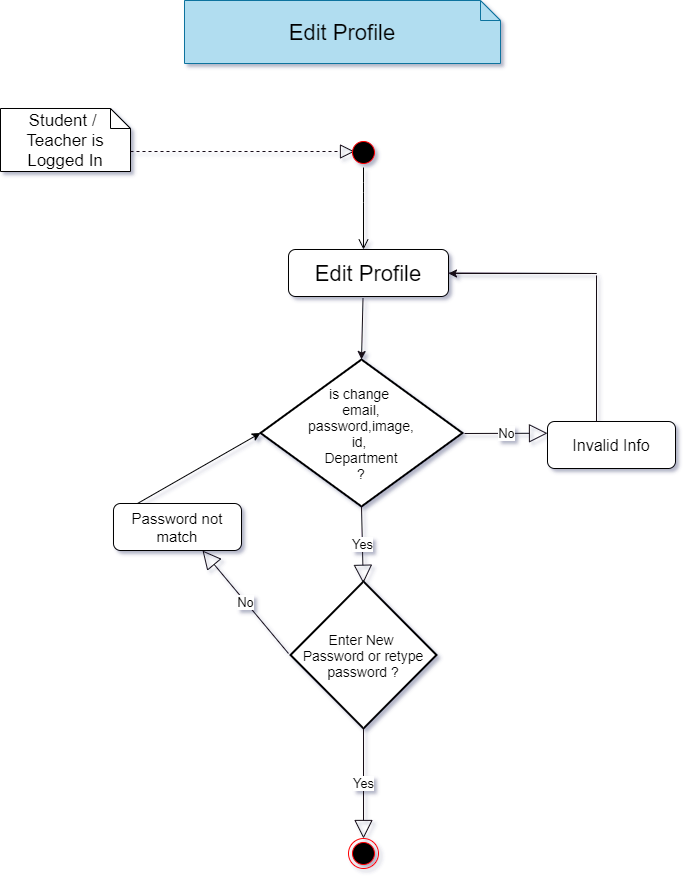

The diagram above was exported from draw.io. Its source (the exported page's mxGraphModel, read from the mxfile embedded in the PNG):
<mxGraphModel dx="1019" dy="555" grid="0" gridSize="10" guides="1" tooltips="1" connect="1" arrows="1" fold="1" page="1" pageScale="1" pageWidth="827" pageHeight="1169" background="#FFFFFF" math="0" shadow="1">
  <root>
    <mxCell id="0" />
    <mxCell id="1" parent="0" />
    <mxCell id="GL3FO_58xHhXgn8-ZR1g-19" value="&lt;span style=&quot;font-size: 22px&quot;&gt;Edit Profile&lt;/span&gt;" style="shape=note;size=20;whiteSpace=wrap;html=1;fillColor=#b1ddf0;strokeColor=#10739e;" parent="1" vertex="1">
      <mxGeometry x="246" y="117" width="316" height="63" as="geometry" />
    </mxCell>
    <mxCell id="GL3FO_58xHhXgn8-ZR1g-20" value="&lt;font style=&quot;font-size: 17px&quot;&gt;Student / &lt;br&gt;Teacher is Logged In&lt;/font&gt;" style="shape=note;size=20;whiteSpace=wrap;html=1;" parent="1" vertex="1">
      <mxGeometry x="62" y="225" width="130" height="63" as="geometry" />
    </mxCell>
    <mxCell id="GL3FO_58xHhXgn8-ZR1g-28" value="" style="endArrow=block;dashed=1;endFill=0;endSize=12;html=1;strokeColor=#140D19;" parent="1" edge="1">
      <mxGeometry width="160" relative="1" as="geometry">
        <mxPoint x="192" y="268" as="sourcePoint" />
        <mxPoint x="416" y="268" as="targetPoint" />
      </mxGeometry>
    </mxCell>
    <mxCell id="GL3FO_58xHhXgn8-ZR1g-34" value="" style="ellipse;html=1;shape=startState;fillColor=#000000;strokeColor=#ff0000;" parent="1" vertex="1">
      <mxGeometry x="410" y="254" width="30" height="30" as="geometry" />
    </mxCell>
    <mxCell id="GL3FO_58xHhXgn8-ZR1g-35" value="" style="edgeStyle=orthogonalEdgeStyle;html=1;verticalAlign=bottom;endArrow=open;endSize=8;" parent="1" source="GL3FO_58xHhXgn8-ZR1g-34" edge="1">
      <mxGeometry relative="1" as="geometry">
        <mxPoint x="425" y="366" as="targetPoint" />
        <Array as="points">
          <mxPoint x="425" y="309" />
          <mxPoint x="425" y="309" />
        </Array>
      </mxGeometry>
    </mxCell>
    <mxCell id="GL3FO_58xHhXgn8-ZR1g-36" value="&lt;span style=&quot;font-size: 22px&quot;&gt;Edit Profile&lt;/span&gt;" style="shape=rect;html=1;rounded=1;whiteSpace=wrap;align=center;" parent="1" vertex="1">
      <mxGeometry x="350" y="366" width="160" height="47" as="geometry" />
    </mxCell>
    <mxCell id="GL3FO_58xHhXgn8-ZR1g-39" value="" style="endArrow=classic;html=1;strokeColor=#140D19;entryX=0.5;entryY=0;entryDx=0;entryDy=0;entryPerimeter=0;" parent="1" target="GL3FO_58xHhXgn8-ZR1g-43" edge="1">
      <mxGeometry width="50" height="50" relative="1" as="geometry">
        <mxPoint x="424.5" y="415" as="sourcePoint" />
        <mxPoint x="424.5" y="499" as="targetPoint" />
      </mxGeometry>
    </mxCell>
    <mxCell id="GL3FO_58xHhXgn8-ZR1g-41" value="" style="endArrow=classic;html=1;strokeColor=#140D19;exitX=1;exitY=0.5;exitDx=0;exitDy=0;" parent="1" source="GL3FO_58xHhXgn8-ZR1g-36" edge="1">
      <mxGeometry width="50" height="50" relative="1" as="geometry">
        <mxPoint x="669" y="345" as="sourcePoint" />
        <mxPoint x="510" y="390" as="targetPoint" />
        <Array as="points">
          <mxPoint x="663" y="390" />
        </Array>
      </mxGeometry>
    </mxCell>
    <mxCell id="GL3FO_58xHhXgn8-ZR1g-43" value="&lt;font style=&quot;font-size: 14px&quot;&gt;is change &lt;br&gt;email,&lt;br&gt;password,image,&lt;br&gt;id, &lt;br&gt;Department&lt;br&gt;?&lt;br&gt;&lt;/font&gt;" style="strokeWidth=2;html=1;shape=mxgraph.flowchart.decision;whiteSpace=wrap;" parent="1" vertex="1">
      <mxGeometry x="322" y="476" width="202" height="147" as="geometry" />
    </mxCell>
    <mxCell id="GL3FO_58xHhXgn8-ZR1g-45" value="No" style="endArrow=block;endSize=16;endFill=0;html=1;strokeColor=#140D19;entryX=0;entryY=0.25;entryDx=0;entryDy=0;fontSize=13;" parent="1" target="GL3FO_58xHhXgn8-ZR1g-46" edge="1">
      <mxGeometry width="160" relative="1" as="geometry">
        <mxPoint x="526" y="550" as="sourcePoint" />
        <mxPoint x="574" y="551" as="targetPoint" />
      </mxGeometry>
    </mxCell>
    <mxCell id="GL3FO_58xHhXgn8-ZR1g-46" value="&lt;span style=&quot;font-size: 16px&quot;&gt;Invalid Info&lt;/span&gt;" style="shape=rect;html=1;rounded=1;whiteSpace=wrap;align=center;" parent="1" vertex="1">
      <mxGeometry x="609" y="538" width="128" height="47" as="geometry" />
    </mxCell>
    <mxCell id="GL3FO_58xHhXgn8-ZR1g-51" value="" style="endArrow=none;html=1;strokeColor=#140D19;" parent="1" edge="1">
      <mxGeometry width="50" height="50" relative="1" as="geometry">
        <mxPoint x="658" y="538" as="sourcePoint" />
        <mxPoint x="658" y="392" as="targetPoint" />
      </mxGeometry>
    </mxCell>
    <mxCell id="GL3FO_58xHhXgn8-ZR1g-54" value="Yes" style="endArrow=block;endSize=16;endFill=0;html=1;strokeColor=#140D19;exitX=0.5;exitY=1;exitDx=0;exitDy=0;exitPerimeter=0;entryX=0.436;entryY=0.038;entryDx=0;entryDy=0;entryPerimeter=0;fontSize=13;" parent="1" source="GL3FO_58xHhXgn8-ZR1g-43" edge="1">
      <mxGeometry width="160" relative="1" as="geometry">
        <mxPoint x="428" y="655.25" as="sourcePoint" />
        <mxPoint x="424.808" y="699.7860000000001" as="targetPoint" />
      </mxGeometry>
    </mxCell>
    <mxCell id="GL3FO_58xHhXgn8-ZR1g-56" value="" style="endArrow=classic;html=1;strokeColor=#140D19;entryX=0.5;entryY=0;entryDx=0;entryDy=0;entryPerimeter=0;" parent="1" edge="1">
      <mxGeometry width="50" height="50" relative="1" as="geometry">
        <mxPoint x="428" y="744" as="sourcePoint" />
        <mxPoint x="427.5" y="817" as="targetPoint" />
      </mxGeometry>
    </mxCell>
    <mxCell id="GL3FO_58xHhXgn8-ZR1g-58" value="" style="ellipse;html=1;shape=endState;fillColor=#000000;strokeColor=#ff0000;" parent="1" vertex="1">
      <mxGeometry x="410" y="955" width="30" height="30" as="geometry" />
    </mxCell>
    <mxCell id="MyiWOsQx5mjpsREjq3w9-1" value="&lt;font style=&quot;font-size: 14px&quot;&gt;Enter New &lt;br&gt;Password or retype&lt;br&gt;password ?&lt;br&gt;&lt;/font&gt;" style="strokeWidth=2;html=1;shape=mxgraph.flowchart.decision;whiteSpace=wrap;" parent="1" vertex="1">
      <mxGeometry x="352" y="698" width="146" height="147" as="geometry" />
    </mxCell>
    <mxCell id="MyiWOsQx5mjpsREjq3w9-5" value="No" style="endArrow=block;endSize=16;endFill=0;html=1;strokeColor=#140D19;fontSize=13;" parent="1" edge="1">
      <mxGeometry width="160" relative="1" as="geometry">
        <mxPoint x="350" y="770" as="sourcePoint" />
        <mxPoint x="264" y="667" as="targetPoint" />
      </mxGeometry>
    </mxCell>
    <mxCell id="MyiWOsQx5mjpsREjq3w9-8" value="&lt;font style=&quot;font-size: 15px&quot;&gt;Password not match&lt;/font&gt;" style="shape=rect;html=1;rounded=1;whiteSpace=wrap;align=center;" parent="1" vertex="1">
      <mxGeometry x="175" y="620" width="128" height="47" as="geometry" />
    </mxCell>
    <mxCell id="MyiWOsQx5mjpsREjq3w9-9" value="" style="endArrow=classic;html=1;fontSize=13;entryX=0;entryY=0.5;entryDx=0;entryDy=0;entryPerimeter=0;" parent="1" target="GL3FO_58xHhXgn8-ZR1g-43" edge="1">
      <mxGeometry width="50" height="50" relative="1" as="geometry">
        <mxPoint x="199" y="620" as="sourcePoint" />
        <mxPoint x="249" y="570" as="targetPoint" />
      </mxGeometry>
    </mxCell>
    <mxCell id="MyiWOsQx5mjpsREjq3w9-10" value="Yes" style="endArrow=block;endSize=16;endFill=0;html=1;strokeColor=#140D19;entryX=0.5;entryY=0;entryDx=0;entryDy=0;fontSize=13;" parent="1" target="GL3FO_58xHhXgn8-ZR1g-58" edge="1">
      <mxGeometry width="160" relative="1" as="geometry">
        <mxPoint x="425" y="845.25" as="sourcePoint" />
        <mxPoint x="425" y="916" as="targetPoint" />
      </mxGeometry>
    </mxCell>
  </root>
</mxGraphModel>